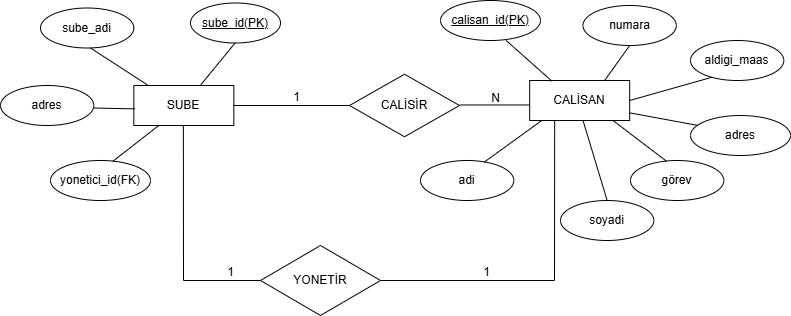

The diagram above was exported from draw.io. Its source (the exported page's mxGraphModel, read from the mxfile embedded in the PNG):
<mxGraphModel dx="1400" dy="696" grid="1" gridSize="10" guides="1" tooltips="1" connect="1" arrows="1" fold="1" page="1" pageScale="1" pageWidth="827" pageHeight="1169" background="#FFFFFF" math="0" shadow="0">
  <root>
    <mxCell id="0" />
    <mxCell id="1" parent="0" />
    <mxCell id="iaS74l65zlCHgkTZ4B9g-3" value="sube_adi" style="ellipse;whiteSpace=wrap;html=1;align=center;" vertex="1" parent="1">
      <mxGeometry x="50" y="82.5" width="93.33" height="40" as="geometry" />
    </mxCell>
    <mxCell id="iaS74l65zlCHgkTZ4B9g-4" value="sube_id(PK)" style="ellipse;whiteSpace=wrap;html=1;align=center;fontStyle=4;" vertex="1" parent="1">
      <mxGeometry x="200" y="77.5" width="90" height="40" as="geometry" />
    </mxCell>
    <mxCell id="iaS74l65zlCHgkTZ4B9g-8" value="yonetici_id(FK)" style="ellipse;whiteSpace=wrap;html=1;align=center;" vertex="1" parent="1">
      <mxGeometry x="60" y="235" width="100" height="40" as="geometry" />
    </mxCell>
    <mxCell id="iaS74l65zlCHgkTZ4B9g-9" value="CALİSİR" style="shape=rhombus;perimeter=rhombusPerimeter;whiteSpace=wrap;html=1;align=center;" vertex="1" parent="1">
      <mxGeometry x="359" y="148.75" width="110" height="62.5" as="geometry" />
    </mxCell>
    <mxCell id="iaS74l65zlCHgkTZ4B9g-10" value="CALİSAN" style="whiteSpace=wrap;html=1;align=center;" vertex="1" parent="1">
      <mxGeometry x="539.17" y="155" width="100" height="40" as="geometry" />
    </mxCell>
    <mxCell id="iaS74l65zlCHgkTZ4B9g-12" value="aldigi_maas" style="ellipse;whiteSpace=wrap;html=1;align=center;" vertex="1" parent="1">
      <mxGeometry x="700" y="115" width="93.33" height="40" as="geometry" />
    </mxCell>
    <mxCell id="iaS74l65zlCHgkTZ4B9g-13" value="numara" style="ellipse;whiteSpace=wrap;html=1;align=center;" vertex="1" parent="1">
      <mxGeometry x="592.5" y="80" width="93.33" height="40" as="geometry" />
    </mxCell>
    <mxCell id="iaS74l65zlCHgkTZ4B9g-14" value="adres" style="ellipse;whiteSpace=wrap;html=1;align=center;" vertex="1" parent="1">
      <mxGeometry x="700" y="190" width="100" height="40" as="geometry" />
    </mxCell>
    <mxCell id="iaS74l65zlCHgkTZ4B9g-15" value="görev" style="ellipse;whiteSpace=wrap;html=1;align=center;" vertex="1" parent="1">
      <mxGeometry x="640" y="235" width="93.33" height="40" as="geometry" />
    </mxCell>
    <mxCell id="iaS74l65zlCHgkTZ4B9g-16" value="adi" style="ellipse;whiteSpace=wrap;html=1;align=center;" vertex="1" parent="1">
      <mxGeometry x="430" y="235" width="93.33" height="40" as="geometry" />
    </mxCell>
    <mxCell id="iaS74l65zlCHgkTZ4B9g-18" value="soyadi" style="ellipse;whiteSpace=wrap;html=1;align=center;" vertex="1" parent="1">
      <mxGeometry x="570" y="275" width="93.33" height="40" as="geometry" />
    </mxCell>
    <mxCell id="iaS74l65zlCHgkTZ4B9g-1" value="SUBE" style="whiteSpace=wrap;html=1;align=center;" vertex="1" parent="1">
      <mxGeometry x="143.33" y="160" width="100" height="40" as="geometry" />
    </mxCell>
    <mxCell id="iaS74l65zlCHgkTZ4B9g-2" value="adres" style="ellipse;whiteSpace=wrap;html=1;align=center;" vertex="1" parent="1">
      <mxGeometry x="10" y="160" width="93.33" height="40" as="geometry" />
    </mxCell>
    <mxCell id="iaS74l65zlCHgkTZ4B9g-19" value="" style="endArrow=none;html=1;rounded=0;exitX=1;exitY=0.5;exitDx=0;exitDy=0;" edge="1" parent="1" source="iaS74l65zlCHgkTZ4B9g-1" target="iaS74l65zlCHgkTZ4B9g-9">
      <mxGeometry relative="1" as="geometry">
        <mxPoint x="250" y="180" as="sourcePoint" />
        <mxPoint x="380" y="180" as="targetPoint" />
      </mxGeometry>
    </mxCell>
    <mxCell id="iaS74l65zlCHgkTZ4B9g-20" value="1" style="resizable=0;html=1;whiteSpace=wrap;align=right;verticalAlign=bottom;" connectable="0" vertex="1" parent="iaS74l65zlCHgkTZ4B9g-19">
      <mxGeometry x="1" relative="1" as="geometry">
        <mxPoint x="-49" as="offset" />
      </mxGeometry>
    </mxCell>
    <mxCell id="iaS74l65zlCHgkTZ4B9g-21" value="" style="endArrow=none;html=1;rounded=0;" edge="1" parent="1">
      <mxGeometry relative="1" as="geometry">
        <mxPoint x="469.17" y="179.47" as="sourcePoint" />
        <mxPoint x="539.17" y="179.47" as="targetPoint" />
      </mxGeometry>
    </mxCell>
    <mxCell id="iaS74l65zlCHgkTZ4B9g-22" value="N" style="resizable=0;html=1;whiteSpace=wrap;align=right;verticalAlign=bottom;" connectable="0" vertex="1" parent="iaS74l65zlCHgkTZ4B9g-21">
      <mxGeometry x="1" relative="1" as="geometry">
        <mxPoint x="-29" y="1" as="offset" />
      </mxGeometry>
    </mxCell>
    <mxCell id="iaS74l65zlCHgkTZ4B9g-23" value="" style="endArrow=none;html=1;rounded=0;entryX=0.134;entryY=-0.018;entryDx=0;entryDy=0;entryPerimeter=0;" edge="1" parent="1" target="iaS74l65zlCHgkTZ4B9g-1">
      <mxGeometry relative="1" as="geometry">
        <mxPoint x="100" y="122.5" as="sourcePoint" />
        <mxPoint x="120" y="172.5" as="targetPoint" />
      </mxGeometry>
    </mxCell>
    <mxCell id="iaS74l65zlCHgkTZ4B9g-25" value="" style="endArrow=none;html=1;rounded=0;" edge="1" parent="1" target="iaS74l65zlCHgkTZ4B9g-1">
      <mxGeometry relative="1" as="geometry">
        <mxPoint x="244.6" y="117.5" as="sourcePoint" />
        <mxPoint x="244.6" y="197.5" as="targetPoint" />
      </mxGeometry>
    </mxCell>
    <mxCell id="iaS74l65zlCHgkTZ4B9g-27" value="" style="endArrow=none;html=1;rounded=0;exitX=0.25;exitY=1;exitDx=0;exitDy=0;entryX=0.622;entryY=0.022;entryDx=0;entryDy=0;entryPerimeter=0;" edge="1" parent="1" source="iaS74l65zlCHgkTZ4B9g-1" target="iaS74l65zlCHgkTZ4B9g-8">
      <mxGeometry relative="1" as="geometry">
        <mxPoint x="177.93" y="200" as="sourcePoint" />
        <mxPoint x="120" y="230" as="targetPoint" />
      </mxGeometry>
    </mxCell>
    <mxCell id="iaS74l65zlCHgkTZ4B9g-28" value="" style="endArrow=none;html=1;rounded=0;exitX=0.011;exitY=0.584;exitDx=0;exitDy=0;exitPerimeter=0;" edge="1" parent="1" source="iaS74l65zlCHgkTZ4B9g-1">
      <mxGeometry relative="1" as="geometry">
        <mxPoint x="138" y="180" as="sourcePoint" />
        <mxPoint x="103.33" y="182.5" as="targetPoint" />
      </mxGeometry>
    </mxCell>
    <mxCell id="iaS74l65zlCHgkTZ4B9g-29" value="" style="endArrow=none;html=1;rounded=0;entryX=0.75;entryY=0;entryDx=0;entryDy=0;exitX=0.5;exitY=1;exitDx=0;exitDy=0;" edge="1" parent="1" source="iaS74l65zlCHgkTZ4B9g-13" target="iaS74l65zlCHgkTZ4B9g-10">
      <mxGeometry relative="1" as="geometry">
        <mxPoint x="635.83" y="117.5" as="sourcePoint" />
        <mxPoint x="601.23" y="160" as="targetPoint" />
        <Array as="points" />
      </mxGeometry>
    </mxCell>
    <mxCell id="iaS74l65zlCHgkTZ4B9g-31" value="" style="endArrow=none;html=1;rounded=0;exitX=0.5;exitY=1;exitDx=0;exitDy=0;entryX=0.222;entryY=0.014;entryDx=0;entryDy=0;entryPerimeter=0;" edge="1" parent="1" target="iaS74l65zlCHgkTZ4B9g-10">
      <mxGeometry relative="1" as="geometry">
        <mxPoint x="515.665" y="115" as="sourcePoint" />
        <mxPoint x="527.73" y="148.75" as="targetPoint" />
      </mxGeometry>
    </mxCell>
    <mxCell id="iaS74l65zlCHgkTZ4B9g-32" value="" style="endArrow=none;html=1;rounded=0;entryX=0.681;entryY=0.043;entryDx=0;entryDy=0;entryPerimeter=0;exitX=0.124;exitY=0.995;exitDx=0;exitDy=0;exitPerimeter=0;" edge="1" parent="1" source="iaS74l65zlCHgkTZ4B9g-10" target="iaS74l65zlCHgkTZ4B9g-16">
      <mxGeometry relative="1" as="geometry">
        <mxPoint x="562.33" y="195" as="sourcePoint" />
        <mxPoint x="527.73" y="237.5" as="targetPoint" />
      </mxGeometry>
    </mxCell>
    <mxCell id="iaS74l65zlCHgkTZ4B9g-33" value="" style="endArrow=none;html=1;rounded=0;entryX=0.5;entryY=0;entryDx=0;entryDy=0;" edge="1" parent="1" target="iaS74l65zlCHgkTZ4B9g-18">
      <mxGeometry relative="1" as="geometry">
        <mxPoint x="592.5" y="195" as="sourcePoint" />
        <mxPoint x="590" y="270" as="targetPoint" />
      </mxGeometry>
    </mxCell>
    <mxCell id="iaS74l65zlCHgkTZ4B9g-34" value="" style="endArrow=none;html=1;rounded=0;exitX=0.838;exitY=1.009;exitDx=0;exitDy=0;exitPerimeter=0;entryX=0.386;entryY=0.018;entryDx=0;entryDy=0;entryPerimeter=0;" edge="1" parent="1" source="iaS74l65zlCHgkTZ4B9g-10" target="iaS74l65zlCHgkTZ4B9g-15">
      <mxGeometry relative="1" as="geometry">
        <mxPoint x="703.97" y="195" as="sourcePoint" />
        <mxPoint x="669.37" y="237.5" as="targetPoint" />
      </mxGeometry>
    </mxCell>
    <mxCell id="iaS74l65zlCHgkTZ4B9g-35" value="" style="endArrow=none;html=1;rounded=0;entryX=1;entryY=0.809;entryDx=0;entryDy=0;entryPerimeter=0;exitX=0.073;exitY=0.248;exitDx=0;exitDy=0;exitPerimeter=0;" edge="1" parent="1" source="iaS74l65zlCHgkTZ4B9g-14" target="iaS74l65zlCHgkTZ4B9g-10">
      <mxGeometry relative="1" as="geometry">
        <mxPoint x="709" y="200" as="sourcePoint" />
        <mxPoint x="640" y="187" as="targetPoint" />
      </mxGeometry>
    </mxCell>
    <mxCell id="iaS74l65zlCHgkTZ4B9g-36" value="" style="endArrow=none;html=1;rounded=0;exitX=0.227;exitY=0.921;exitDx=0;exitDy=0;exitPerimeter=0;entryX=1;entryY=0.5;entryDx=0;entryDy=0;" edge="1" parent="1" source="iaS74l65zlCHgkTZ4B9g-12" target="iaS74l65zlCHgkTZ4B9g-10">
      <mxGeometry relative="1" as="geometry">
        <mxPoint x="714.6" y="148.75" as="sourcePoint" />
        <mxPoint x="640" y="170" as="targetPoint" />
      </mxGeometry>
    </mxCell>
    <mxCell id="iaS74l65zlCHgkTZ4B9g-38" value="" style="endArrow=none;html=1;rounded=0;entryX=0;entryY=0.5;entryDx=0;entryDy=0;" edge="1" parent="1" target="iaS74l65zlCHgkTZ4B9g-43">
      <mxGeometry relative="1" as="geometry">
        <mxPoint x="192.88" y="200" as="sourcePoint" />
        <mxPoint x="193" y="320" as="targetPoint" />
        <Array as="points">
          <mxPoint x="193" y="355" />
        </Array>
      </mxGeometry>
    </mxCell>
    <mxCell id="iaS74l65zlCHgkTZ4B9g-39" value="1" style="resizable=0;html=1;whiteSpace=wrap;align=right;verticalAlign=bottom;" connectable="0" vertex="1" parent="iaS74l65zlCHgkTZ4B9g-38">
      <mxGeometry x="1" relative="1" as="geometry">
        <mxPoint x="-25" as="offset" />
      </mxGeometry>
    </mxCell>
    <mxCell id="iaS74l65zlCHgkTZ4B9g-43" value="YONETİR" style="shape=rhombus;perimeter=rhombusPerimeter;whiteSpace=wrap;html=1;align=center;" vertex="1" parent="1">
      <mxGeometry x="270" y="320" width="120" height="70" as="geometry" />
    </mxCell>
    <mxCell id="iaS74l65zlCHgkTZ4B9g-45" value="" style="endArrow=none;html=1;rounded=0;exitX=1;exitY=0.5;exitDx=0;exitDy=0;entryX=0.25;entryY=1;entryDx=0;entryDy=0;" edge="1" parent="1" source="iaS74l65zlCHgkTZ4B9g-43" target="iaS74l65zlCHgkTZ4B9g-10">
      <mxGeometry relative="1" as="geometry">
        <mxPoint x="190" y="390" as="sourcePoint" />
        <mxPoint x="570" y="210" as="targetPoint" />
        <Array as="points">
          <mxPoint x="564" y="355" />
        </Array>
      </mxGeometry>
    </mxCell>
    <mxCell id="iaS74l65zlCHgkTZ4B9g-46" value="1" style="resizable=0;html=1;whiteSpace=wrap;align=right;verticalAlign=bottom;" connectable="0" vertex="1" parent="iaS74l65zlCHgkTZ4B9g-45">
      <mxGeometry x="1" relative="1" as="geometry">
        <mxPoint x="-64" y="160" as="offset" />
      </mxGeometry>
    </mxCell>
    <mxCell id="iaS74l65zlCHgkTZ4B9g-49" value="calisan_id(PK)" style="ellipse;whiteSpace=wrap;html=1;align=center;fontStyle=4;" vertex="1" parent="1">
      <mxGeometry x="450" y="75" width="100" height="40" as="geometry" />
    </mxCell>
  </root>
</mxGraphModel>